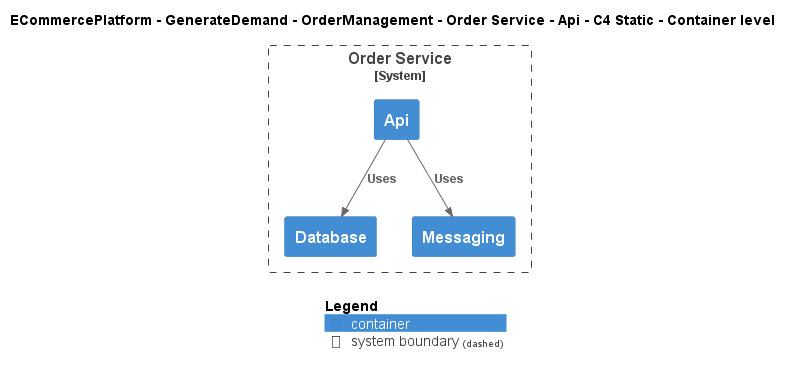

The diagram above was rendered by PlantUML. Its source (embedded in the PNG):
@startuml
!include ..\..\..\..\..\..\..\.c4s\C4_Container.puml

AddElementTag("c4interflow:lifecycle:new", $bgColor=green, $fontColor=#ffffff, $borderColor=green, $shadowing="False")
AddElementTag("c4interflow:lifecycle:changed", $bgColor=orange, $fontColor=#ffffff, $borderColor=orange, $shadowing="False")
AddElementTag("c4interflow:lifecycle:removed", $bgColor=red, $fontColor=#ffffff, $borderColor=red, $shadowing="False")

AddRelTag("c4interflow:lifecycle:new", $textColor=green, $lineColor=green)
AddRelTag("c4interflow:lifecycle:changed", $textColor=orange, $lineColor=orange)
AddRelTag("c4interflow:lifecycle:removed", $textColor=red, $lineColor=red)

SHOW_PERSON_PORTRAIT()
LAYOUT_TOP_DOWN()

skinparam linetype polyline

title ECommercePlatform - GenerateDemand - OrderManagement - Order Service - Api - C4 Static - Container level


System_Boundary(ECommercePlatform.GenerateDemand.OrderManagement.SoftwareSystems.OrderService, "Order Service") {
    Container(ECommercePlatform.GenerateDemand.OrderManagement.SoftwareSystems.OrderService.Containers.Api, "Api", "", "")
    Container(ECommercePlatform.GenerateDemand.OrderManagement.SoftwareSystems.OrderService.Containers.Database, "Database", "", "")
    Container(ECommercePlatform.GenerateDemand.OrderManagement.SoftwareSystems.OrderService.Containers.Messaging, "Messaging", "", "")
}

Rel(ECommercePlatform.GenerateDemand.OrderManagement.SoftwareSystems.OrderService.Containers.Api, ECommercePlatform.GenerateDemand.OrderManagement.SoftwareSystems.OrderService.Containers.Database, "Uses")
Rel(ECommercePlatform.GenerateDemand.OrderManagement.SoftwareSystems.OrderService.Containers.Api, ECommercePlatform.GenerateDemand.OrderManagement.SoftwareSystems.OrderService.Containers.Messaging, "Uses")


SHOW_LEGEND()
@enduml